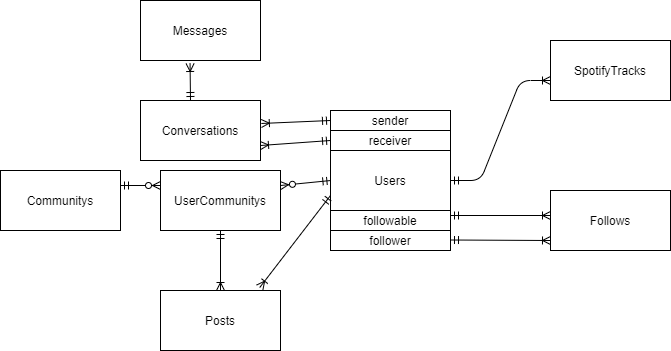

The diagram above was exported from draw.io. Its source (the exported page's mxGraphModel, read from the mxfile embedded in the PNG):
<mxGraphModel dx="1038" dy="548" grid="1" gridSize="10" guides="1" tooltips="1" connect="1" arrows="1" fold="1" page="1" pageScale="1" pageWidth="827" pageHeight="1169" math="0" shadow="0">
  <root>
    <mxCell id="WIyWlLk6GJQsqaUBKTNV-0" />
    <mxCell id="WIyWlLk6GJQsqaUBKTNV-1" parent="WIyWlLk6GJQsqaUBKTNV-0" />
    <mxCell id="oCwcMj1vejA7B0xGwUfq-0" value="Users" style="whiteSpace=wrap;html=1;" parent="WIyWlLk6GJQsqaUBKTNV-1" vertex="1">
      <mxGeometry x="340" y="170" width="120" height="60" as="geometry" />
    </mxCell>
    <mxCell id="oCwcMj1vejA7B0xGwUfq-6" value="" style="edgeStyle=entityRelationEdgeStyle;fontSize=12;html=1;endArrow=ERoneToMany;startArrow=ERmandOne;" parent="WIyWlLk6GJQsqaUBKTNV-1" edge="1">
      <mxGeometry width="100" height="100" relative="1" as="geometry">
        <mxPoint x="460" y="200" as="sourcePoint" />
        <mxPoint x="560" y="100" as="targetPoint" />
      </mxGeometry>
    </mxCell>
    <mxCell id="oCwcMj1vejA7B0xGwUfq-7" value="SpotifyTracks" style="rounded=0;whiteSpace=wrap;html=1;" parent="WIyWlLk6GJQsqaUBKTNV-1" vertex="1">
      <mxGeometry x="560" y="60" width="120" height="60" as="geometry" />
    </mxCell>
    <mxCell id="oCwcMj1vejA7B0xGwUfq-10" value="Follows" style="rounded=0;whiteSpace=wrap;html=1;" parent="WIyWlLk6GJQsqaUBKTNV-1" vertex="1">
      <mxGeometry x="560" y="210" width="120" height="60" as="geometry" />
    </mxCell>
    <mxCell id="oCwcMj1vejA7B0xGwUfq-11" value="" style="endArrow=ERoneToMany;html=1;exitX=1;exitY=0.25;exitDx=0;exitDy=0;endFill=0;startArrow=ERmandOne;startFill=0;" parent="WIyWlLk6GJQsqaUBKTNV-1" source="oCwcMj1vejA7B0xGwUfq-12" edge="1">
      <mxGeometry width="50" height="50" relative="1" as="geometry">
        <mxPoint x="470" y="210" as="sourcePoint" />
        <mxPoint x="560" y="235" as="targetPoint" />
      </mxGeometry>
    </mxCell>
    <mxCell id="oCwcMj1vejA7B0xGwUfq-12" value="followable" style="rounded=0;whiteSpace=wrap;html=1;" parent="WIyWlLk6GJQsqaUBKTNV-1" vertex="1">
      <mxGeometry x="340" y="230" width="120" height="20" as="geometry" />
    </mxCell>
    <mxCell id="oCwcMj1vejA7B0xGwUfq-13" value="follower" style="rounded=0;whiteSpace=wrap;html=1;" parent="WIyWlLk6GJQsqaUBKTNV-1" vertex="1">
      <mxGeometry x="340" y="250" width="120" height="20" as="geometry" />
    </mxCell>
    <mxCell id="oCwcMj1vejA7B0xGwUfq-14" value="" style="endArrow=ERoneToMany;html=1;startArrow=ERmandOne;startFill=0;endFill=0;" parent="WIyWlLk6GJQsqaUBKTNV-1" edge="1">
      <mxGeometry width="50" height="50" relative="1" as="geometry">
        <mxPoint x="460" y="259.5" as="sourcePoint" />
        <mxPoint x="560" y="260" as="targetPoint" />
      </mxGeometry>
    </mxCell>
    <mxCell id="oCwcMj1vejA7B0xGwUfq-15" value="receiver" style="rounded=0;whiteSpace=wrap;html=1;" parent="WIyWlLk6GJQsqaUBKTNV-1" vertex="1">
      <mxGeometry x="340" y="150" width="120" height="20" as="geometry" />
    </mxCell>
    <mxCell id="oCwcMj1vejA7B0xGwUfq-16" value="sender" style="rounded=0;whiteSpace=wrap;html=1;" parent="WIyWlLk6GJQsqaUBKTNV-1" vertex="1">
      <mxGeometry x="340" y="130" width="120" height="20" as="geometry" />
    </mxCell>
    <mxCell id="oCwcMj1vejA7B0xGwUfq-17" value="Conversations" style="rounded=0;whiteSpace=wrap;html=1;" parent="WIyWlLk6GJQsqaUBKTNV-1" vertex="1">
      <mxGeometry x="150" y="120" width="120" height="60" as="geometry" />
    </mxCell>
    <mxCell id="oCwcMj1vejA7B0xGwUfq-18" value="" style="endArrow=ERmandOne;html=1;exitX=1.007;exitY=0.383;exitDx=0;exitDy=0;exitPerimeter=0;entryX=0;entryY=0.5;entryDx=0;entryDy=0;endFill=0;startArrow=ERoneToMany;startFill=0;" parent="WIyWlLk6GJQsqaUBKTNV-1" source="oCwcMj1vejA7B0xGwUfq-17" target="oCwcMj1vejA7B0xGwUfq-16" edge="1">
      <mxGeometry width="50" height="50" relative="1" as="geometry">
        <mxPoint x="280" y="185" as="sourcePoint" />
        <mxPoint x="330" y="135" as="targetPoint" />
      </mxGeometry>
    </mxCell>
    <mxCell id="oCwcMj1vejA7B0xGwUfq-19" value="" style="endArrow=ERmandOne;html=1;exitX=1;exitY=0.75;exitDx=0;exitDy=0;startArrow=ERoneToMany;startFill=0;endFill=0;" parent="WIyWlLk6GJQsqaUBKTNV-1" source="oCwcMj1vejA7B0xGwUfq-17" edge="1">
      <mxGeometry width="50" height="50" relative="1" as="geometry">
        <mxPoint x="290" y="210" as="sourcePoint" />
        <mxPoint x="340" y="160" as="targetPoint" />
      </mxGeometry>
    </mxCell>
    <mxCell id="oCwcMj1vejA7B0xGwUfq-20" value="Messages" style="rounded=0;whiteSpace=wrap;html=1;" parent="WIyWlLk6GJQsqaUBKTNV-1" vertex="1">
      <mxGeometry x="150" y="20" width="120" height="60" as="geometry" />
    </mxCell>
    <mxCell id="oCwcMj1vejA7B0xGwUfq-23" value="" style="endArrow=ERmandOne;html=1;startArrow=ERoneToMany;startFill=0;endFill=0;exitX=0.413;exitY=1.05;exitDx=0;exitDy=0;exitPerimeter=0;" parent="WIyWlLk6GJQsqaUBKTNV-1" source="oCwcMj1vejA7B0xGwUfq-20" edge="1">
      <mxGeometry width="50" height="50" relative="1" as="geometry">
        <mxPoint x="200" y="230" as="sourcePoint" />
        <mxPoint x="200" y="120" as="targetPoint" />
      </mxGeometry>
    </mxCell>
    <mxCell id="oCwcMj1vejA7B0xGwUfq-24" value="" style="endArrow=ERmandOne;html=1;endFill=0;startArrow=ERzeroToMany;startFill=1;entryX=1;entryY=0.25;entryDx=0;entryDy=0;exitX=0;exitY=0.25;exitDx=0;exitDy=0;" parent="WIyWlLk6GJQsqaUBKTNV-1" source="oCwcMj1vejA7B0xGwUfq-26" target="oCwcMj1vejA7B0xGwUfq-25" edge="1">
      <mxGeometry width="50" height="50" relative="1" as="geometry">
        <mxPoint x="190" y="205" as="sourcePoint" />
        <mxPoint x="340" y="200" as="targetPoint" />
      </mxGeometry>
    </mxCell>
    <mxCell id="oCwcMj1vejA7B0xGwUfq-25" value="Communitys" style="rounded=0;whiteSpace=wrap;html=1;" parent="WIyWlLk6GJQsqaUBKTNV-1" vertex="1">
      <mxGeometry x="10" y="190" width="120" height="60" as="geometry" />
    </mxCell>
    <mxCell id="oCwcMj1vejA7B0xGwUfq-26" value="UserCommunitys" style="rounded=0;whiteSpace=wrap;html=1;" parent="WIyWlLk6GJQsqaUBKTNV-1" vertex="1">
      <mxGeometry x="170" y="190" width="120" height="60" as="geometry" />
    </mxCell>
    <mxCell id="oCwcMj1vejA7B0xGwUfq-28" value="" style="endArrow=ERmandOne;html=1;entryX=0.003;entryY=0.5;entryDx=0;entryDy=0;entryPerimeter=0;exitX=1;exitY=0.25;exitDx=0;exitDy=0;endFill=0;startArrow=ERzeroToMany;startFill=1;" parent="WIyWlLk6GJQsqaUBKTNV-1" source="oCwcMj1vejA7B0xGwUfq-26" target="oCwcMj1vejA7B0xGwUfq-0" edge="1">
      <mxGeometry width="50" height="50" relative="1" as="geometry">
        <mxPoint x="290" y="210" as="sourcePoint" />
        <mxPoint x="330" y="210" as="targetPoint" />
      </mxGeometry>
    </mxCell>
    <mxCell id="oCwcMj1vejA7B0xGwUfq-30" value="Posts" style="rounded=0;whiteSpace=wrap;html=1;" parent="WIyWlLk6GJQsqaUBKTNV-1" vertex="1">
      <mxGeometry x="170" y="310" width="120" height="60" as="geometry" />
    </mxCell>
    <mxCell id="oCwcMj1vejA7B0xGwUfq-31" value="" style="endArrow=ERmandOne;html=1;exitX=0.5;exitY=0;exitDx=0;exitDy=0;entryX=0.5;entryY=1;entryDx=0;entryDy=0;startArrow=ERoneToMany;startFill=0;endFill=0;" parent="WIyWlLk6GJQsqaUBKTNV-1" source="oCwcMj1vejA7B0xGwUfq-30" target="oCwcMj1vejA7B0xGwUfq-26" edge="1">
      <mxGeometry width="50" height="50" relative="1" as="geometry">
        <mxPoint x="235" y="300" as="sourcePoint" />
        <mxPoint x="235" y="250" as="targetPoint" />
      </mxGeometry>
    </mxCell>
    <mxCell id="oCwcMj1vejA7B0xGwUfq-32" value="" style="endArrow=ERmandOne;html=1;exitX=0.827;exitY=-0.05;exitDx=0;exitDy=0;endFill=0;startArrow=ERoneToMany;startFill=0;exitPerimeter=0;" parent="WIyWlLk6GJQsqaUBKTNV-1" source="oCwcMj1vejA7B0xGwUfq-30" edge="1">
      <mxGeometry width="50" height="50" relative="1" as="geometry">
        <mxPoint x="290" y="265" as="sourcePoint" />
        <mxPoint x="340" y="215" as="targetPoint" />
      </mxGeometry>
    </mxCell>
  </root>
</mxGraphModel>